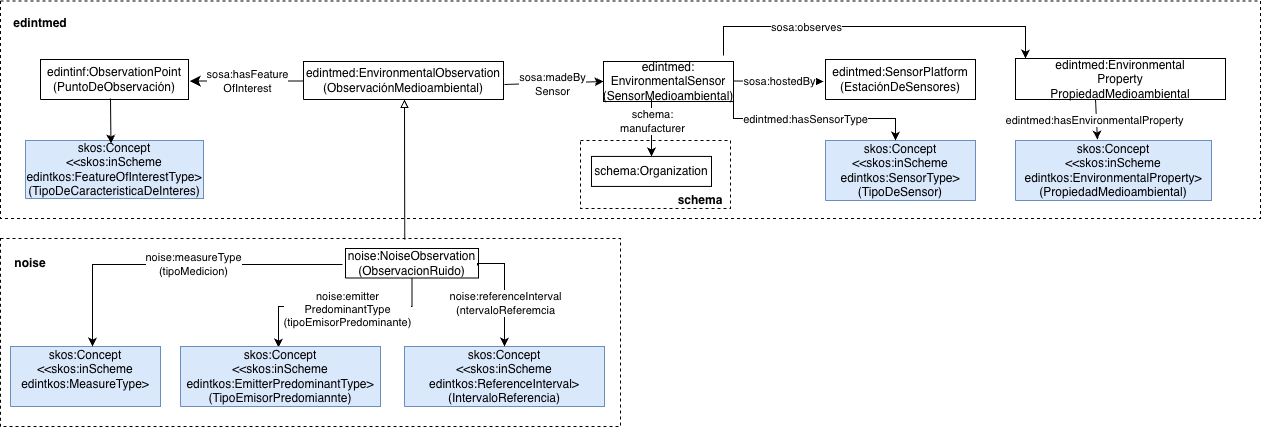

The diagram above was exported from draw.io. Its source (the exported page's mxGraphModel, read from the mxfile embedded in the PNG):
<mxGraphModel dx="1306" dy="820" grid="1" gridSize="10" guides="1" tooltips="1" connect="1" arrows="1" fold="1" page="1" pageScale="1" pageWidth="1169" pageHeight="827" math="0" shadow="0">
  <root>
    <mxCell id="0" />
    <mxCell id="1" parent="0" />
    <mxCell id="T_muzGuvmAKWzRDKC_zc-1" parent="1" style="rounded=0;whiteSpace=wrap;html=1;fillColor=none;dashed=1;" value="" vertex="1">
      <mxGeometry height="188.07" width="620" x="30" y="910" as="geometry" />
    </mxCell>
    <mxCell id="T_muzGuvmAKWzRDKC_zc-2" parent="1" style="rounded=0;whiteSpace=wrap;html=1;fillColor=none;dashed=1;fontSize=12;" value="" vertex="1">
      <mxGeometry height="217.51" width="1260" x="30" y="672.49" as="geometry" />
    </mxCell>
    <mxCell id="T_muzGuvmAKWzRDKC_zc-13" parent="1" style="rounded=0;whiteSpace=wrap;html=1;strokeColor=#000000;" value="edintmed:&lt;div&gt;EnvironmentalSensor (SensorMedioambiental)&lt;/div&gt;" vertex="1">
      <mxGeometry height="40" width="130" x="633" y="733" as="geometry" />
    </mxCell>
    <mxCell id="T_muzGuvmAKWzRDKC_zc-14" edge="1" parent="1" style="endArrow=classic;html=1;rounded=0;entryX=0.5;entryY=0;entryDx=0;entryDy=0;edgeStyle=orthogonalEdgeStyle;" target="T_muzGuvmAKWzRDKC_zc-25" value="">
      <mxGeometry height="50" relative="1" width="50" as="geometry">
        <mxPoint x="681" y="770" as="sourcePoint" />
        <mxPoint x="733" y="924" as="targetPoint" />
      </mxGeometry>
    </mxCell>
    <mxCell id="T_muzGuvmAKWzRDKC_zc-15" connectable="0" parent="T_muzGuvmAKWzRDKC_zc-14" style="edgeLabel;html=1;align=center;verticalAlign=middle;resizable=0;points=[];" value="schema:&lt;div&gt;manufacturer&lt;/div&gt;" vertex="1">
      <mxGeometry relative="1" x="-0.12" y="-1" as="geometry">
        <mxPoint x="1" y="-3" as="offset" />
      </mxGeometry>
    </mxCell>
    <mxCell id="T_muzGuvmAKWzRDKC_zc-16" edge="1" parent="1" source="T_muzGuvmAKWzRDKC_zc-13" style="endArrow=none;html=1;rounded=0;exitX=0;exitY=0.5;exitDx=0;exitDy=0;fontSize=12;endFill=0;startArrow=classic;startFill=1;entryX=1.005;entryY=0.605;entryDx=0;entryDy=0;entryPerimeter=0;" target="T_muzGuvmAKWzRDKC_zc-39" value="">
      <mxGeometry height="50" relative="1" width="50" as="geometry">
        <mxPoint x="714" y="782.2918500000001" as="sourcePoint" />
        <mxPoint x="526" y="755.5" as="targetPoint" />
      </mxGeometry>
    </mxCell>
    <mxCell id="T_muzGuvmAKWzRDKC_zc-17" connectable="0" parent="T_muzGuvmAKWzRDKC_zc-16" style="edgeLabel;html=1;align=center;verticalAlign=middle;resizable=0;points=[];fontSize=11;" value="sosa:madeBy&lt;div&gt;Sensor&lt;/div&gt;" vertex="1">
      <mxGeometry relative="1" x="-0.2705" y="1" as="geometry">
        <mxPoint x="-16" as="offset" />
      </mxGeometry>
    </mxCell>
    <mxCell id="T_muzGuvmAKWzRDKC_zc-18" parent="1" style="verticalAlign=middle;align=center;vsdxID=334;shape=stencil(nZBLDoAgDERP0z3SIyjew0SURgSD+Lu9kMZoXLhwN9O+tukAlrNpJg1SzDH4QW/URgNYgZTkjA4UkwJUgGXng+6DX1zLfmoymdXo17xh5zmRJ6Q42BWCfc2oJfdAr+Yv+AP9Cb7OJ3H/2JG1HNGz/84klThPVCc=);labelBackgroundColor=none;rounded=0;html=1;whiteSpace=wrap;fontSize=12;" value="edintinf:ObservationPoint&lt;div&gt;(PuntoDeObservación)&lt;/div&gt;" vertex="1">
      <mxGeometry height="40" width="148" x="70" y="731" as="geometry" />
    </mxCell>
    <mxCell id="T_muzGuvmAKWzRDKC_zc-19" edge="1" parent="1" source="T_muzGuvmAKWzRDKC_zc-18" style="edgeStyle=segmentEdgeStyle;endArrow=none;html=1;curved=0;rounded=0;endSize=8;startSize=8;sourcePerimeterSpacing=0;targetPerimeterSpacing=0;endFill=0;startArrow=classic;startFill=1;fontSize=12;exitX=1.009;exitY=0.537;exitDx=0;exitDy=0;exitPerimeter=0;entryX=0;entryY=0.579;entryDx=0;entryDy=0;entryPerimeter=0;" target="T_muzGuvmAKWzRDKC_zc-39" value="">
      <mxGeometry relative="1" width="100" as="geometry">
        <mxPoint x="503" y="845.71" as="sourcePoint" />
        <mxPoint x="336" y="750.0999999999999" as="targetPoint" />
      </mxGeometry>
    </mxCell>
    <mxCell id="T_muzGuvmAKWzRDKC_zc-20" connectable="0" parent="T_muzGuvmAKWzRDKC_zc-19" style="edgeLabel;html=1;align=center;verticalAlign=middle;resizable=0;points=[];fontSize=11;" value="sosa:hasFeature&lt;div&gt;OfInterest&lt;/div&gt;" vertex="1">
      <mxGeometry relative="1" x="0.4987" y="-1" as="geometry">
        <mxPoint x="-30" y="-1" as="offset" />
      </mxGeometry>
    </mxCell>
    <mxCell id="T_muzGuvmAKWzRDKC_zc-24" parent="1" style="rounded=0;whiteSpace=wrap;html=1;fillColor=none;dashed=1;" value="" vertex="1">
      <mxGeometry height="68.07" width="150" x="610" y="811.93" as="geometry" />
    </mxCell>
    <mxCell id="T_muzGuvmAKWzRDKC_zc-25" parent="1" style="rounded=0;whiteSpace=wrap;html=1;snapToPoint=1;points=[[0.1,0],[0.2,0],[0.3,0],[0.4,0],[0.5,0],[0.6,0],[0.7,0],[0.8,0],[0.9,0],[0,0.1],[0,0.3],[0,0.5],[0,0.7],[0,0.9],[0.1,1],[0.2,1],[0.3,1],[0.4,1],[0.5,1],[0.6,1],[0.7,1],[0.8,1],[0.9,1],[1,0.1],[1,0.3],[1,0.5],[1,0.7],[1,0.9]];" value="schema:Organization" vertex="1">
      <mxGeometry height="30" width="120" x="621" y="827.9300000000001" as="geometry" />
    </mxCell>
    <mxCell id="T_muzGuvmAKWzRDKC_zc-26" parent="1" style="text;html=1;whiteSpace=wrap;strokeColor=none;fillColor=none;align=center;verticalAlign=middle;rounded=0;fontStyle=1;fontSize=12;" value="schema" vertex="1">
      <mxGeometry height="20" width="60" x="700" y="861.9300000000001" as="geometry" />
    </mxCell>
    <mxCell id="T_muzGuvmAKWzRDKC_zc-37" parent="1" style="verticalAlign=middle;align=center;vsdxID=334;shape=stencil(nZBLDoAgDERP0z3SIyjew0SURgSD+Lu9kMZoXLhwN9O+tukAlrNpJg1SzDH4QW/URgNYgZTkjA4UkwJUgGXng+6DX1zLfmoymdXo17xh5zmRJ6Q42BWCfc2oJfdAr+Yv+AP9Cb7OJ3H/2JG1HNGz/84klThPVCc=);labelBackgroundColor=none;rounded=0;html=1;whiteSpace=wrap;fontSize=12;strokeColor=#000000;" value="&lt;font style=&quot;color: rgb(0, 0, 0); direction: ltr; letter-spacing: 0px; line-height: 120%; opacity: 1;&quot;&gt;edintmed:SensorPlatform&lt;/font&gt;&lt;div&gt;&lt;font style=&quot;color: rgb(0, 0, 0); direction: ltr; letter-spacing: 0px; line-height: 120%; opacity: 1;&quot;&gt;(EstaciónDeSensores)&lt;/font&gt;&lt;/div&gt;" vertex="1">
      <mxGeometry height="40" width="150" x="855" y="731" as="geometry" />
    </mxCell>
    <mxCell id="T_muzGuvmAKWzRDKC_zc-38" parent="1" style="verticalAlign=middle;align=center;vsdxID=334;shape=stencil(nZBLDoAgDERP0z3SIyjew0SURgSD+Lu9kMZoXLhwN9O+tukAlrNpJg1SzDH4QW/URgNYgZTkjA4UkwJUgGXng+6DX1zLfmoymdXo17xh5zmRJ6Q42BWCfc2oJfdAr+Yv+AP9Cb7OJ3H/2JG1HNGz/84klThPVCc=);labelBackgroundColor=none;rounded=0;html=1;whiteSpace=wrap;fillColor=#dae8fc;strokeColor=#6c8ebf;" value="&lt;div&gt;skos:Concept&lt;/div&gt;&lt;div&gt;&amp;lt;&amp;lt;skos:inScheme edintkos:EnvironmentalProperty&amp;gt;&lt;/div&gt;&lt;div&gt;(PropiedadMedioambiental)&lt;/div&gt;" vertex="1">
      <mxGeometry height="60" width="196" x="1045" y="811.9300000000001" as="geometry" />
    </mxCell>
    <mxCell id="T_muzGuvmAKWzRDKC_zc-39" parent="1" style="verticalAlign=middle;align=center;vsdxID=334;shape=stencil(nZBLDoAgDERP0z3SIyjew0SURgSD+Lu9kMZoXLhwN9O+tukAlrNpJg1SzDH4QW/URgNYgZTkjA4UkwJUgGXng+6DX1zLfmoymdXo17xh5zmRJ6Q42BWCfc2oJfdAr+Yv+AP9Cb7OJ3H/2JG1HNGz/84klThPVCc=);labelBackgroundColor=none;rounded=0;html=1;whiteSpace=wrap;fontSize=12;strokeColor=#000000;" value="&lt;font style=&quot;color: rgb(0, 0, 0); direction: ltr; letter-spacing: 0px; line-height: 120%; opacity: 1;&quot;&gt;edintmed:EnvironmentalObservation&lt;/font&gt;&lt;div&gt;&lt;font style=&quot;color: rgb(0, 0, 0); direction: ltr; letter-spacing: 0px; line-height: 120%; opacity: 1;&quot;&gt;(ObservaciónMedioambiental)&lt;/font&gt;&lt;/div&gt;" vertex="1">
      <mxGeometry height="38" width="200" x="333" y="733" as="geometry" />
    </mxCell>
    <mxCell id="T_muzGuvmAKWzRDKC_zc-40" parent="1" style="verticalAlign=middle;align=center;vsdxID=334;shape=stencil(nZBLDoAgDERP0z3SIyjew0SURgSD+Lu9kMZoXLhwN9O+tukAlrNpJg1SzDH4QW/URgNYgZTkjA4UkwJUgGXng+6DX1zLfmoymdXo17xh5zmRJ6Q42BWCfc2oJfdAr+Yv+AP9Cb7OJ3H/2JG1HNGz/84klThPVCc=);labelBackgroundColor=none;rounded=0;html=1;whiteSpace=wrap;fillColor=#dae8fc;strokeColor=#6c8ebf;" value="&lt;div&gt;skos:Concept&lt;/div&gt;&lt;div&gt;&amp;lt;&amp;lt;skos:inScheme edintkos:SensorType&amp;gt;&lt;/div&gt;&lt;div&gt;(TipoDeSensor)&lt;/div&gt;" vertex="1">
      <mxGeometry height="60" width="150" x="855" y="811.9300000000001" as="geometry" />
    </mxCell>
    <mxCell id="owWeODo_IODOZTql52Hq-5" edge="1" parent="1" source="T_muzGuvmAKWzRDKC_zc-49" style="edgeStyle=orthogonalEdgeStyle;rounded=0;orthogonalLoop=1;jettySize=auto;html=1;entryX=0.49;entryY=0.017;entryDx=0;entryDy=0;entryPerimeter=0;" target="T_muzGuvmAKWzRDKC_zc-88" value="">
      <mxGeometry relative="1" as="geometry">
        <Array as="points">
          <mxPoint x="442" y="978.0699999999999" />
          <mxPoint x="308" y="978.0699999999999" />
        </Array>
      </mxGeometry>
    </mxCell>
    <mxCell id="owWeODo_IODOZTql52Hq-7" connectable="0" parent="owWeODo_IODOZTql52Hq-5" style="edgeLabel;html=1;align=center;verticalAlign=middle;resizable=0;points=[];" value="noise:emitter&lt;div&gt;PredominantType&lt;/div&gt;&lt;div&gt;(tipoEmisorPredominante)&lt;/div&gt;" vertex="1">
      <mxGeometry relative="1" x="-0.3375" y="2" as="geometry">
        <mxPoint x="-27" as="offset" />
      </mxGeometry>
    </mxCell>
    <mxCell id="T_muzGuvmAKWzRDKC_zc-49" parent="1" style="verticalAlign=middle;align=center;vsdxID=334;shape=stencil(nZBLDoAgDERP0z3SIyjew0SURgSD+Lu9kMZoXLhwN9O+tukAlrNpJg1SzDH4QW/URgNYgZTkjA4UkwJUgGXng+6DX1zLfmoymdXo17xh5zmRJ6Q42BWCfc2oJfdAr+Yv+AP9Cb7OJ3H/2JG1HNGz/84klThPVCc=);labelBackgroundColor=none;rounded=0;html=1;whiteSpace=wrap;fontSize=12;" value="&lt;font style=&quot;color: rgb(0, 0, 0); direction: ltr; letter-spacing: 0px; line-height: 120%; opacity: 1;&quot;&gt;noise:NoiseObservation&lt;/font&gt;&lt;div&gt;&lt;font style=&quot;color: rgb(0, 0, 0); direction: ltr; letter-spacing: 0px; line-height: 120%; opacity: 1;&quot;&gt;(ObservacionRuido)&lt;/font&gt;&lt;/div&gt;" vertex="1">
      <mxGeometry height="29.47" width="133" x="375" y="919.9999999999999" as="geometry" />
    </mxCell>
    <mxCell id="T_muzGuvmAKWzRDKC_zc-50" edge="1" parent="1" source="T_muzGuvmAKWzRDKC_zc-1" style="endArrow=block;html=1;rounded=0;endFill=0;entryX=0.37;entryY=1;entryDx=0;entryDy=0;entryPerimeter=0;exitX=0.652;exitY=0.005;exitDx=0;exitDy=0;exitPerimeter=0;" value="">
      <mxGeometry height="50" relative="1" width="50" as="geometry">
        <mxPoint x="434" y="900" as="sourcePoint" />
        <mxPoint x="434" y="771" as="targetPoint" />
      </mxGeometry>
    </mxCell>
    <mxCell id="T_muzGuvmAKWzRDKC_zc-53" parent="1" style="text;html=1;whiteSpace=wrap;strokeColor=none;fillColor=none;align=center;verticalAlign=middle;rounded=0;fontStyle=1;fontSize=12;" value="noise" vertex="1">
      <mxGeometry height="20" width="60" x="30" y="924.73" as="geometry" />
    </mxCell>
    <mxCell id="T_muzGuvmAKWzRDKC_zc-54" parent="1" style="rounded=0;whiteSpace=wrap;html=1;snapToPoint=1;points=[[0.1,0],[0.2,0],[0.3,0],[0.4,0],[0.5,0],[0.6,0],[0.7,0],[0.8,0],[0.9,0],[0,0.1],[0,0.3],[0,0.5],[0,0.7],[0,0.9],[0.1,1],[0.2,1],[0.3,1],[0.4,1],[0.5,1],[0.6,1],[0.7,1],[0.8,1],[0.9,1],[1,0.1],[1,0.3],[1,0.5],[1,0.7],[1,0.9]];" value="edintmed:Environmental&lt;div&gt;Property&lt;/div&gt;&lt;div&gt;PropiedadMedioambiental&lt;/div&gt;" vertex="1">
      <mxGeometry height="41" width="210" x="1045" y="730" as="geometry" />
    </mxCell>
    <mxCell id="T_muzGuvmAKWzRDKC_zc-56" parent="1" style="text;html=1;whiteSpace=wrap;strokeColor=none;fillColor=none;align=center;verticalAlign=middle;rounded=0;fontStyle=1;fontSize=12;" value="&lt;div&gt;edintmed&lt;/div&gt;" vertex="1">
      <mxGeometry height="30" width="60" x="40" y="680" as="geometry" />
    </mxCell>
    <mxCell id="T_muzGuvmAKWzRDKC_zc-74" edge="1" parent="1" style="endArrow=classic;html=1;rounded=0;entryX=-0.013;entryY=0.55;entryDx=0;entryDy=0;entryPerimeter=0;" target="T_muzGuvmAKWzRDKC_zc-37" value="">
      <mxGeometry height="50" relative="1" width="50" as="geometry">
        <mxPoint x="763" y="752.5" as="sourcePoint" />
        <mxPoint x="835" y="754" as="targetPoint" />
      </mxGeometry>
    </mxCell>
    <mxCell id="T_muzGuvmAKWzRDKC_zc-75" connectable="0" parent="T_muzGuvmAKWzRDKC_zc-74" style="edgeLabel;html=1;align=center;verticalAlign=middle;resizable=0;points=[];" value="sosa:hostedBy" vertex="1">
      <mxGeometry relative="1" x="-0.0911" as="geometry">
        <mxPoint x="5" as="offset" />
      </mxGeometry>
    </mxCell>
    <mxCell id="T_muzGuvmAKWzRDKC_zc-77" edge="1" parent="1" source="T_muzGuvmAKWzRDKC_zc-13" style="endArrow=classic;html=1;rounded=0;exitX=1;exitY=0.75;exitDx=0;exitDy=0;edgeStyle=orthogonalEdgeStyle;" value="">
      <mxGeometry height="50" relative="1" width="50" as="geometry">
        <Array as="points">
          <mxPoint x="763" y="790" />
          <mxPoint x="925" y="790" />
        </Array>
        <mxPoint x="925" y="771" as="sourcePoint" />
        <mxPoint x="925" y="812" as="targetPoint" />
      </mxGeometry>
    </mxCell>
    <mxCell id="T_muzGuvmAKWzRDKC_zc-78" connectable="0" parent="T_muzGuvmAKWzRDKC_zc-77" style="edgeLabel;html=1;align=center;verticalAlign=middle;resizable=0;points=[];" value="edintmed:hasSensorType" vertex="1">
      <mxGeometry relative="1" x="-0.0732" as="geometry">
        <mxPoint as="offset" />
      </mxGeometry>
    </mxCell>
    <mxCell id="T_muzGuvmAKWzRDKC_zc-79" edge="1" parent="1" style="edgeStyle=orthogonalEdgeStyle;rounded=0;orthogonalLoop=1;jettySize=auto;html=1;fontColor=#009900;strokeColor=light-dark(#000000,#000000);jumpStyle=arc;">
      <mxGeometry relative="1" as="geometry">
        <Array as="points">
          <mxPoint x="753" y="698" />
          <mxPoint x="1055" y="698" />
          <mxPoint x="1055" y="730" />
        </Array>
        <mxPoint x="753" y="727" as="sourcePoint" />
        <mxPoint x="1055" y="730" as="targetPoint" />
      </mxGeometry>
    </mxCell>
    <mxCell id="T_muzGuvmAKWzRDKC_zc-80" connectable="0" parent="T_muzGuvmAKWzRDKC_zc-79" style="edgeLabel;html=1;align=center;verticalAlign=middle;resizable=0;points=[];" value="sosa:observes" vertex="1">
      <mxGeometry relative="1" x="-0.0333" y="1" as="geometry">
        <mxPoint x="-64" y="1" as="offset" />
      </mxGeometry>
    </mxCell>
    <mxCell id="T_muzGuvmAKWzRDKC_zc-81" edge="1" parent="1" style="endArrow=classic;html=1;rounded=0;entryX=0.418;entryY=-0.016;entryDx=0;entryDy=0;entryPerimeter=0;" target="T_muzGuvmAKWzRDKC_zc-38" value="">
      <mxGeometry height="50" relative="1" width="50" as="geometry">
        <mxPoint x="1125" y="771" as="sourcePoint" />
        <mxPoint x="1175" y="721" as="targetPoint" />
      </mxGeometry>
    </mxCell>
    <mxCell id="T_muzGuvmAKWzRDKC_zc-82" connectable="0" parent="T_muzGuvmAKWzRDKC_zc-81" style="edgeLabel;html=1;align=center;verticalAlign=middle;resizable=0;points=[];" value="edintmed:hasEnvironmentalProperty" vertex="1">
      <mxGeometry relative="1" x="-0.3035" y="-2" as="geometry">
        <mxPoint y="6" as="offset" />
      </mxGeometry>
    </mxCell>
    <mxCell id="T_muzGuvmAKWzRDKC_zc-86" parent="1" style="verticalAlign=middle;align=center;vsdxID=334;shape=stencil(nZBLDoAgDERP0z3SIyjew0SURgSD+Lu9kMZoXLhwN9O+tukAlrNpJg1SzDH4QW/URgNYgZTkjA4UkwJUgGXng+6DX1zLfmoymdXo17xh5zmRJ6Q42BWCfc2oJfdAr+Yv+AP9Cb7OJ3H/2JG1HNGz/84klThPVCc=);labelBackgroundColor=none;rounded=0;html=1;whiteSpace=wrap;fillColor=#dae8fc;strokeColor=#6c8ebf;" value="&lt;div&gt;skos:Concept&lt;/div&gt;&lt;div&gt;&amp;lt;&amp;lt;skos:inScheme edintkos:MeasureType&amp;gt;&lt;/div&gt;&lt;div&gt;&lt;br&gt;&lt;/div&gt;" vertex="1">
      <mxGeometry height="60" width="150" x="40" y="1018.0699999999999" as="geometry" />
    </mxCell>
    <mxCell id="T_muzGuvmAKWzRDKC_zc-88" parent="1" style="verticalAlign=middle;align=center;vsdxID=334;shape=stencil(nZBLDoAgDERP0z3SIyjew0SURgSD+Lu9kMZoXLhwN9O+tukAlrNpJg1SzDH4QW/URgNYgZTkjA4UkwJUgGXng+6DX1zLfmoymdXo17xh5zmRJ6Q42BWCfc2oJfdAr+Yv+AP9Cb7OJ3H/2JG1HNGz/84klThPVCc=);labelBackgroundColor=none;rounded=0;html=1;whiteSpace=wrap;fillColor=#dae8fc;strokeColor=#6c8ebf;" value="&lt;div&gt;skos:Concept&lt;/div&gt;&lt;div&gt;&amp;lt;&amp;lt;skos:inScheme edintkos:EmitterPredominantType&amp;gt;&lt;/div&gt;&lt;div&gt;(TipoEmisorPredomiannte)&lt;/div&gt;" vertex="1">
      <mxGeometry height="60" width="200" x="210" y="1018.0699999999999" as="geometry" />
    </mxCell>
    <mxCell id="owWeODo_IODOZTql52Hq-1" parent="1" style="verticalAlign=middle;align=center;vsdxID=334;shape=stencil(nZBLDoAgDERP0z3SIyjew0SURgSD+Lu9kMZoXLhwN9O+tukAlrNpJg1SzDH4QW/URgNYgZTkjA4UkwJUgGXng+6DX1zLfmoymdXo17xh5zmRJ6Q42BWCfc2oJfdAr+Yv+AP9Cb7OJ3H/2JG1HNGz/84klThPVCc=);labelBackgroundColor=none;rounded=0;html=1;whiteSpace=wrap;fillColor=#dae8fc;strokeColor=#6c8ebf;" value="&lt;div&gt;skos:Concept&lt;/div&gt;&lt;div&gt;&amp;lt;&amp;lt;skos:inScheme edintkos:ReferenceInterval&amp;gt;&lt;/div&gt;&lt;div&gt;(IntervaloReferencia)&lt;/div&gt;" vertex="1">
      <mxGeometry height="60" width="200" x="434" y="1018.0699999999999" as="geometry" />
    </mxCell>
    <mxCell id="owWeODo_IODOZTql52Hq-2" edge="1" parent="1" source="T_muzGuvmAKWzRDKC_zc-49" style="endArrow=classic;html=1;rounded=0;edgeStyle=orthogonalEdgeStyle;entryX=0.547;entryY=0;entryDx=0;entryDy=0;entryPerimeter=0;exitX=-0.023;exitY=0.545;exitDx=0;exitDy=0;exitPerimeter=0;" target="T_muzGuvmAKWzRDKC_zc-86" value="">
      <mxGeometry height="50" relative="1" width="50" as="geometry">
        <Array as="points">
          <mxPoint x="122" y="936.0699999999999" />
        </Array>
        <mxPoint x="400" y="948.0699999999999" as="sourcePoint" />
        <mxPoint x="100" y="988.0699999999999" as="targetPoint" />
      </mxGeometry>
    </mxCell>
    <mxCell id="owWeODo_IODOZTql52Hq-8" connectable="0" parent="owWeODo_IODOZTql52Hq-2" style="edgeLabel;html=1;align=center;verticalAlign=middle;resizable=0;points=[];" value="noise:measureType&lt;div&gt;(tipoMedicion)&lt;/div&gt;" vertex="1">
      <mxGeometry relative="1" x="-0.1023" y="-1" as="geometry">
        <mxPoint as="offset" />
      </mxGeometry>
    </mxCell>
    <mxCell id="owWeODo_IODOZTql52Hq-3" edge="1" parent="1" source="T_muzGuvmAKWzRDKC_zc-49" style="endArrow=classic;html=1;rounded=0;entryX=0.5;entryY=0;entryDx=0;entryDy=0;entryPerimeter=0;exitX=0.992;exitY=0.579;exitDx=0;exitDy=0;exitPerimeter=0;edgeStyle=orthogonalEdgeStyle;" target="owWeODo_IODOZTql52Hq-1" value="">
      <mxGeometry height="50" relative="1" width="50" as="geometry">
        <Array as="points">
          <mxPoint x="507" y="935.0699999999999" />
          <mxPoint x="534" y="935.0699999999999" />
        </Array>
        <mxPoint x="500.9369999999999" y="951.0613799999999" as="sourcePoint" />
        <mxPoint x="502" y="1005.0899999999999" as="targetPoint" />
      </mxGeometry>
    </mxCell>
    <mxCell id="owWeODo_IODOZTql52Hq-6" connectable="0" parent="owWeODo_IODOZTql52Hq-3" style="edgeLabel;html=1;align=center;verticalAlign=middle;resizable=0;points=[];" value="noise:referenceI&lt;span style=&quot;background-color: light-dark(#ffffff, var(--ge-dark-color, #121212)); color: light-dark(rgb(0, 0, 0), rgb(255, 255, 255));&quot;&gt;nterval&lt;/span&gt;&lt;div&gt;(ntervaloReferemcia&lt;/div&gt;" vertex="1">
      <mxGeometry relative="1" x="-0.1486" as="geometry">
        <mxPoint y="20" as="offset" />
      </mxGeometry>
    </mxCell>
    <mxCell id="owWeODo_IODOZTql52Hq-10" parent="1" style="verticalAlign=middle;align=center;vsdxID=334;shape=stencil(nZBLDoAgDERP0z3SIyjew0SURgSD+Lu9kMZoXLhwN9O+tukAlrNpJg1SzDH4QW/URgNYgZTkjA4UkwJUgGXng+6DX1zLfmoymdXo17xh5zmRJ6Q42BWCfc2oJfdAr+Yv+AP9Cb7OJ3H/2JG1HNGz/84klThPVCc=);labelBackgroundColor=none;rounded=0;html=1;whiteSpace=wrap;fillColor=#dae8fc;strokeColor=#6c8ebf;" value="&lt;div&gt;skos:Concept&lt;/div&gt;&lt;div&gt;&amp;lt;&amp;lt;skos:inScheme edintkos:FeatureOfInterest&lt;span style=&quot;background-color: transparent; color: light-dark(rgb(0, 0, 0), rgb(255, 255, 255));&quot;&gt;Type&amp;gt;&lt;/span&gt;&lt;/div&gt;&lt;div&gt;(TipoDeCaracteristicaDeInteres)&lt;/div&gt;" vertex="1">
      <mxGeometry height="58.07" width="178" x="55" y="811.93" as="geometry" />
    </mxCell>
    <mxCell id="owWeODo_IODOZTql52Hq-11" edge="1" parent="1" style="endArrow=classic;html=1;rounded=0;entryX=0.48;entryY=0.051;entryDx=0;entryDy=0;entryPerimeter=0;" target="owWeODo_IODOZTql52Hq-10" value="">
      <mxGeometry height="50" relative="1" width="50" as="geometry">
        <mxPoint x="140" y="770" as="sourcePoint" />
        <mxPoint x="190" y="720" as="targetPoint" />
      </mxGeometry>
    </mxCell>
  </root>
</mxGraphModel>